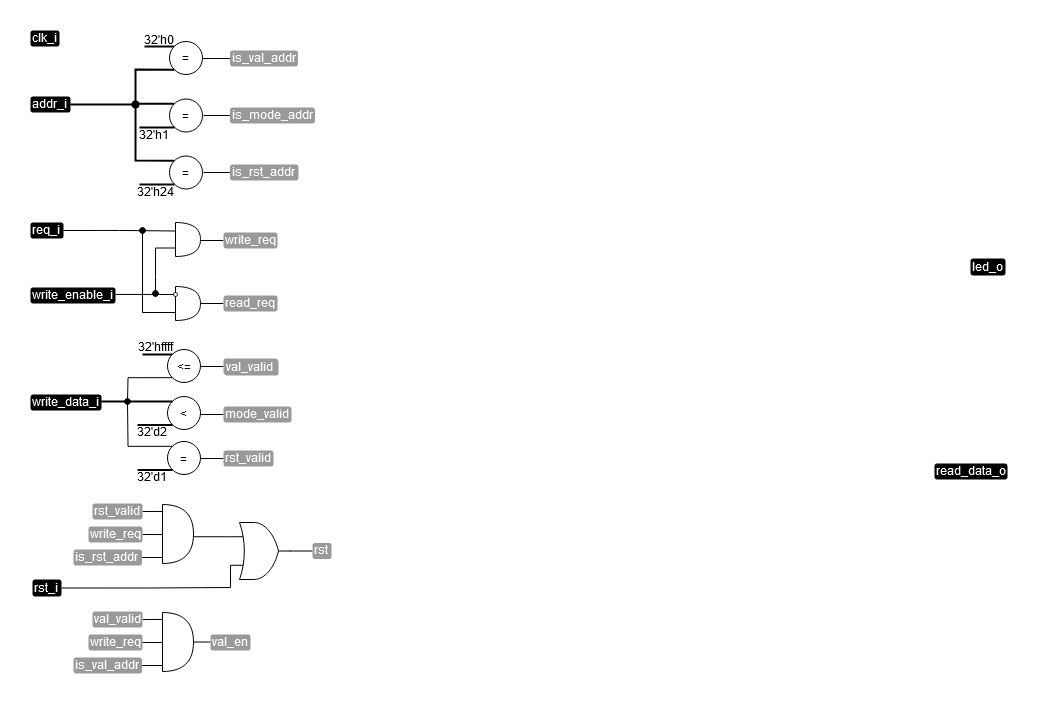

The diagram above was exported from draw.io. Its source (the exported page's mxGraphModel, read from the mxfile embedded in the PNG):
<mxGraphModel dx="1227" dy="1124" grid="1" gridSize="1" guides="1" tooltips="1" connect="1" arrows="1" fold="1" page="1" pageScale="1" pageWidth="827" pageHeight="1169" math="0" shadow="0">
  <root>
    <mxCell id="0" />
    <mxCell id="1" parent="0" />
    <mxCell id="2" value="clk_i" style="text;html=1;strokeColor=none;fillColor=#000000;align=left;verticalAlign=middle;whiteSpace=wrap;rounded=1;fontColor=#FFFFFF;spacingBottom=2;" vertex="1" parent="1">
      <mxGeometry x="112" y="247" width="29" height="16" as="geometry" />
    </mxCell>
    <mxCell id="3" style="edgeStyle=orthogonalEdgeStyle;rounded=0;orthogonalLoop=1;jettySize=auto;html=1;exitX=1;exitY=0.5;exitDx=0;exitDy=0;entryX=0;entryY=0.75;entryDx=0;entryDy=0;entryPerimeter=0;endArrow=none;endFill=0;" edge="1" source="4" target="64" parent="1">
      <mxGeometry relative="1" as="geometry">
        <Array as="points">
          <mxPoint x="227" y="805" />
          <mxPoint x="312" y="804" />
        </Array>
      </mxGeometry>
    </mxCell>
    <mxCell id="4" value="rst_i" style="text;html=1;strokeColor=none;fillColor=#000000;align=left;verticalAlign=middle;whiteSpace=wrap;rounded=1;fontColor=#FFFFFF;spacingBottom=2;" vertex="1" parent="1">
      <mxGeometry x="114" y="796" width="29" height="17" as="geometry" />
    </mxCell>
    <mxCell id="5" value="write_data_i" style="text;html=1;strokeColor=none;fillColor=#000000;align=left;verticalAlign=middle;whiteSpace=wrap;rounded=1;fontColor=#FFFFFF;spacingBottom=2;" vertex="1" parent="1">
      <mxGeometry x="112" y="611" width="71" height="16" as="geometry" />
    </mxCell>
    <mxCell id="6" value="addr_i" style="text;html=1;strokeColor=none;fillColor=#000000;align=left;verticalAlign=middle;whiteSpace=wrap;rounded=1;fontColor=#FFFFFF;spacingBottom=2;" vertex="1" parent="1">
      <mxGeometry x="112" y="313" width="40" height="16" as="geometry" />
    </mxCell>
    <mxCell id="7" style="edgeStyle=orthogonalEdgeStyle;rounded=0;orthogonalLoop=1;jettySize=auto;html=1;exitX=1.001;exitY=0.433;exitDx=0;exitDy=0;endArrow=none;endFill=0;exitPerimeter=0;" edge="1" source="8" parent="1">
      <mxGeometry relative="1" as="geometry">
        <mxPoint x="206" y="466" as="sourcePoint" />
        <mxPoint x="257" y="511" as="targetPoint" />
        <Array as="points">
          <mxPoint x="232" y="511" />
        </Array>
      </mxGeometry>
    </mxCell>
    <mxCell id="8" value="write_enable_i" style="text;html=1;strokeColor=none;fillColor=#000000;align=left;verticalAlign=middle;whiteSpace=wrap;rounded=1;fontColor=#FFFFFF;spacingBottom=2;" vertex="1" parent="1">
      <mxGeometry x="112" y="504" width="85" height="16" as="geometry" />
    </mxCell>
    <mxCell id="9" style="edgeStyle=orthogonalEdgeStyle;rounded=0;orthogonalLoop=1;jettySize=auto;html=1;exitX=1;exitY=0.5;exitDx=0;exitDy=0;entryX=0;entryY=0.25;entryDx=0;entryDy=0;entryPerimeter=0;endArrow=none;endFill=0;" edge="1" source="10" target="15" parent="1">
      <mxGeometry relative="1" as="geometry" />
    </mxCell>
    <mxCell id="10" value="req_i" style="text;html=1;strokeColor=none;fillColor=#000000;align=left;verticalAlign=middle;whiteSpace=wrap;rounded=1;fontColor=#FFFFFF;spacingBottom=2;" vertex="1" parent="1">
      <mxGeometry x="112" y="439" width="33" height="16" as="geometry" />
    </mxCell>
    <mxCell id="11" value="" style="endArrow=none;html=1;rounded=0;strokeWidth=2;entryX=0.047;entryY=0.297;entryDx=0;entryDy=0;entryPerimeter=0;" edge="1" parent="1">
      <mxGeometry width="50" height="50" relative="1" as="geometry">
        <mxPoint x="226.06" y="263" as="sourcePoint" />
        <mxPoint x="256" y="262.94" as="targetPoint" />
      </mxGeometry>
    </mxCell>
    <mxCell id="12" value="32'h0" style="text;html=1;strokeColor=none;fillColor=none;align=center;verticalAlign=middle;whiteSpace=wrap;rounded=0;" vertex="1" parent="1">
      <mxGeometry x="225" y="249" width="32" height="13" as="geometry" />
    </mxCell>
    <mxCell id="13" value="" style="endArrow=none;html=1;rounded=0;" edge="1" parent="1">
      <mxGeometry width="50" height="50" relative="1" as="geometry">
        <mxPoint x="282" y="457" as="sourcePoint" />
        <mxPoint x="305" y="457" as="targetPoint" />
      </mxGeometry>
    </mxCell>
    <mxCell id="14" style="edgeStyle=orthogonalEdgeStyle;rounded=0;orthogonalLoop=1;jettySize=auto;html=1;exitX=0;exitY=0.75;exitDx=0;exitDy=0;exitPerimeter=0;endArrow=oval;endFill=1;" edge="1" source="15" parent="1">
      <mxGeometry relative="1" as="geometry">
        <mxPoint x="237" y="510.0000000000001" as="targetPoint" />
      </mxGeometry>
    </mxCell>
    <mxCell id="15" value="" style="shape=or;whiteSpace=wrap;html=1;" vertex="1" parent="1">
      <mxGeometry x="257" y="439" width="25" height="34" as="geometry" />
    </mxCell>
    <mxCell id="16" value="write_req" style="text;html=1;strokeColor=none;fillColor=#999999;align=left;verticalAlign=middle;whiteSpace=wrap;rounded=1;fontColor=#FFFFFF;spacingBottom=2;" vertex="1" parent="1">
      <mxGeometry x="305" y="449" width="54" height="16" as="geometry" />
    </mxCell>
    <mxCell id="17" value="" style="shape=or;whiteSpace=wrap;html=1;" vertex="1" parent="1">
      <mxGeometry x="257" y="503" width="25" height="34" as="geometry" />
    </mxCell>
    <mxCell id="18" value="" style="endArrow=oval;html=1;rounded=0;startArrow=none;startFill=0;endFill=1;exitX=-0.021;exitY=0.766;exitDx=0;exitDy=0;exitPerimeter=0;" edge="1" source="17" parent="1">
      <mxGeometry width="50" height="50" relative="1" as="geometry">
        <mxPoint x="256" y="504" as="sourcePoint" />
        <mxPoint x="224" y="447" as="targetPoint" />
        <Array as="points">
          <mxPoint x="224" y="529" />
        </Array>
      </mxGeometry>
    </mxCell>
    <mxCell id="19" value="" style="ellipse;whiteSpace=wrap;html=1;aspect=fixed;" vertex="1" parent="1">
      <mxGeometry x="255" y="509" width="4" height="4" as="geometry" />
    </mxCell>
    <mxCell id="20" value="" style="endArrow=none;html=1;rounded=0;" edge="1" parent="1">
      <mxGeometry width="50" height="50" relative="1" as="geometry">
        <mxPoint x="282" y="520" as="sourcePoint" />
        <mxPoint x="305" y="520" as="targetPoint" />
      </mxGeometry>
    </mxCell>
    <mxCell id="21" value="read_req" style="text;html=1;strokeColor=none;fillColor=#999999;align=left;verticalAlign=middle;whiteSpace=wrap;rounded=1;fontColor=#FFFFFF;spacingBottom=2;" vertex="1" parent="1">
      <mxGeometry x="305" y="512" width="54" height="16" as="geometry" />
    </mxCell>
    <mxCell id="22" value="32'h1" style="text;html=1;strokeColor=none;fillColor=none;align=center;verticalAlign=middle;whiteSpace=wrap;rounded=0;" vertex="1" parent="1">
      <mxGeometry x="220" y="344" width="32" height="13" as="geometry" />
    </mxCell>
    <mxCell id="23" value="" style="endArrow=none;html=1;rounded=0;" edge="1" parent="1">
      <mxGeometry width="50" height="50" relative="1" as="geometry">
        <mxPoint x="284.5" y="275" as="sourcePoint" />
        <mxPoint x="311.5" y="275" as="targetPoint" />
      </mxGeometry>
    </mxCell>
    <mxCell id="24" value="is_val_addr" style="text;html=1;strokeColor=none;fillColor=#999999;align=left;verticalAlign=middle;whiteSpace=wrap;rounded=1;fontColor=#FFFFFF;spacingBottom=2;" vertex="1" parent="1">
      <mxGeometry x="311.5" y="267" width="68" height="16" as="geometry" />
    </mxCell>
    <mxCell id="25" value="" style="endArrow=none;html=1;rounded=0;exitX=1;exitY=0.5;exitDx=0;exitDy=0;entryX=0;entryY=0.5;entryDx=0;entryDy=0;" edge="1" target="26" parent="1">
      <mxGeometry width="50" height="50" relative="1" as="geometry">
        <mxPoint x="284.99999999999966" y="332" as="sourcePoint" />
        <mxPoint x="309" y="332.5" as="targetPoint" />
      </mxGeometry>
    </mxCell>
    <mxCell id="26" value="is_mode_addr" style="text;html=1;strokeColor=none;fillColor=#999999;align=left;verticalAlign=middle;whiteSpace=wrap;rounded=1;fontColor=#FFFFFF;spacingBottom=2;" vertex="1" parent="1">
      <mxGeometry x="311.5" y="324" width="85" height="16" as="geometry" />
    </mxCell>
    <mxCell id="27" style="edgeStyle=orthogonalEdgeStyle;rounded=0;orthogonalLoop=1;jettySize=auto;html=1;exitX=0;exitY=0;exitDx=0;exitDy=0;endArrow=none;endFill=0;strokeWidth=2;" edge="1" source="28" parent="1">
      <mxGeometry relative="1" as="geometry">
        <mxPoint x="217" y="320" as="targetPoint" />
      </mxGeometry>
    </mxCell>
    <mxCell id="28" value="=" style="ellipse;whiteSpace=wrap;html=1;aspect=fixed;" vertex="1" parent="1">
      <mxGeometry x="251" y="315.5" width="33" height="33" as="geometry" />
    </mxCell>
    <mxCell id="29" value="=" style="ellipse;whiteSpace=wrap;html=1;aspect=fixed;" vertex="1" parent="1">
      <mxGeometry x="251" y="258" width="33" height="33" as="geometry" />
    </mxCell>
    <mxCell id="30" value="" style="endArrow=none;html=1;rounded=0;strokeWidth=2;entryX=0;entryY=0;entryDx=0;entryDy=0;exitX=1;exitY=0.5;exitDx=0;exitDy=0;" edge="1" source="6" target="54" parent="1">
      <mxGeometry width="50" height="50" relative="1" as="geometry">
        <mxPoint x="152" y="302" as="sourcePoint" />
        <mxPoint x="246" y="327" as="targetPoint" />
        <Array as="points">
          <mxPoint x="217" y="321" />
          <mxPoint x="217" y="377" />
        </Array>
      </mxGeometry>
    </mxCell>
    <mxCell id="31" value="" style="endArrow=none;html=1;rounded=0;entryX=0;entryY=1;entryDx=0;entryDy=0;strokeWidth=2;startArrow=oval;startFill=1;" edge="1" target="29" parent="1">
      <mxGeometry width="50" height="50" relative="1" as="geometry">
        <mxPoint x="217" y="321" as="sourcePoint" />
        <mxPoint x="233" y="270" as="targetPoint" />
        <Array as="points">
          <mxPoint x="217" y="286" />
        </Array>
      </mxGeometry>
    </mxCell>
    <mxCell id="32" value="" style="endArrow=none;html=1;rounded=0;strokeWidth=2;" edge="1" parent="1">
      <mxGeometry width="50" height="50" relative="1" as="geometry">
        <mxPoint x="221" y="344" as="sourcePoint" />
        <mxPoint x="256" y="344" as="targetPoint" />
      </mxGeometry>
    </mxCell>
    <mxCell id="33" style="edgeStyle=orthogonalEdgeStyle;rounded=0;orthogonalLoop=1;jettySize=auto;html=1;exitX=0;exitY=0;exitDx=0;exitDy=0;endArrow=none;endFill=0;" edge="1" source="34" parent="1">
      <mxGeometry relative="1" as="geometry">
        <mxPoint x="209" y="619" as="targetPoint" />
      </mxGeometry>
    </mxCell>
    <mxCell id="34" value="=" style="ellipse;whiteSpace=wrap;html=1;aspect=fixed;" vertex="1" parent="1">
      <mxGeometry x="249" y="658" width="33" height="33" as="geometry" />
    </mxCell>
    <mxCell id="35" value="" style="endArrow=none;html=1;rounded=0;strokeWidth=2;" edge="1" parent="1">
      <mxGeometry width="50" height="50" relative="1" as="geometry">
        <mxPoint x="219" y="686.5" as="sourcePoint" />
        <mxPoint x="254" y="686.5" as="targetPoint" />
      </mxGeometry>
    </mxCell>
    <mxCell id="36" value="" style="endArrow=none;html=1;rounded=0;strokeWidth=2;entryX=0.047;entryY=0.297;entryDx=0;entryDy=0;entryPerimeter=0;" edge="1" parent="1">
      <mxGeometry width="50" height="50" relative="1" as="geometry">
        <mxPoint x="224.06" y="571" as="sourcePoint" />
        <mxPoint x="254" y="570.94" as="targetPoint" />
      </mxGeometry>
    </mxCell>
    <mxCell id="37" value="32'hffff" style="text;html=1;strokeColor=none;fillColor=none;align=center;verticalAlign=middle;whiteSpace=wrap;rounded=0;" vertex="1" parent="1">
      <mxGeometry x="221" y="557" width="32" height="13" as="geometry" />
    </mxCell>
    <mxCell id="38" style="edgeStyle=orthogonalEdgeStyle;rounded=0;orthogonalLoop=1;jettySize=auto;html=1;exitX=0;exitY=1;exitDx=0;exitDy=0;endArrow=oval;endFill=1;" edge="1" source="39" parent="1">
      <mxGeometry relative="1" as="geometry">
        <mxPoint x="209" y="618" as="targetPoint" />
      </mxGeometry>
    </mxCell>
    <mxCell id="39" value="&amp;lt;=" style="ellipse;whiteSpace=wrap;html=1;aspect=fixed;" vertex="1" parent="1">
      <mxGeometry x="249" y="566" width="33" height="33" as="geometry" />
    </mxCell>
    <mxCell id="40" value="32'd1" style="text;html=1;strokeColor=none;fillColor=none;align=center;verticalAlign=middle;whiteSpace=wrap;rounded=0;" vertex="1" parent="1">
      <mxGeometry x="218" y="687" width="32" height="13" as="geometry" />
    </mxCell>
    <mxCell id="41" value="&amp;lt;" style="ellipse;whiteSpace=wrap;html=1;aspect=fixed;" vertex="1" parent="1">
      <mxGeometry x="249" y="613" width="33" height="33" as="geometry" />
    </mxCell>
    <mxCell id="42" value="" style="endArrow=none;html=1;rounded=0;strokeWidth=2;" edge="1" parent="1">
      <mxGeometry width="50" height="50" relative="1" as="geometry">
        <mxPoint x="219" y="641.5" as="sourcePoint" />
        <mxPoint x="254" y="641.5" as="targetPoint" />
      </mxGeometry>
    </mxCell>
    <mxCell id="43" value="32'd2" style="text;html=1;strokeColor=none;fillColor=none;align=center;verticalAlign=middle;whiteSpace=wrap;rounded=0;" vertex="1" parent="1">
      <mxGeometry x="218" y="642" width="32" height="13" as="geometry" />
    </mxCell>
    <mxCell id="44" value="" style="endArrow=none;html=1;rounded=0;strokeWidth=2;exitX=0.996;exitY=0.438;exitDx=0;exitDy=0;exitPerimeter=0;" edge="1" source="5" parent="1">
      <mxGeometry width="50" height="50" relative="1" as="geometry">
        <mxPoint x="219.5" y="618" as="sourcePoint" />
        <mxPoint x="254" y="618" as="targetPoint" />
      </mxGeometry>
    </mxCell>
    <mxCell id="45" value="" style="endArrow=none;html=1;rounded=0;" edge="1" parent="1">
      <mxGeometry width="50" height="50" relative="1" as="geometry">
        <mxPoint x="282" y="583" as="sourcePoint" />
        <mxPoint x="305" y="583" as="targetPoint" />
      </mxGeometry>
    </mxCell>
    <mxCell id="46" value="val_valid" style="text;html=1;strokeColor=none;fillColor=#999999;align=left;verticalAlign=middle;whiteSpace=wrap;rounded=1;fontColor=#FFFFFF;spacingBottom=2;" vertex="1" parent="1">
      <mxGeometry x="305" y="575" width="54" height="16" as="geometry" />
    </mxCell>
    <mxCell id="47" value="" style="endArrow=none;html=1;rounded=0;" edge="1" parent="1">
      <mxGeometry width="50" height="50" relative="1" as="geometry">
        <mxPoint x="282" y="631" as="sourcePoint" />
        <mxPoint x="305" y="631" as="targetPoint" />
      </mxGeometry>
    </mxCell>
    <mxCell id="48" value="mode_valid" style="text;html=1;strokeColor=none;fillColor=#999999;align=left;verticalAlign=middle;whiteSpace=wrap;rounded=1;fontColor=#FFFFFF;spacingBottom=2;" vertex="1" parent="1">
      <mxGeometry x="305" y="623" width="68" height="16" as="geometry" />
    </mxCell>
    <mxCell id="49" value="" style="endArrow=none;html=1;rounded=0;" edge="1" parent="1">
      <mxGeometry width="50" height="50" relative="1" as="geometry">
        <mxPoint x="282" y="675" as="sourcePoint" />
        <mxPoint x="305" y="675" as="targetPoint" />
      </mxGeometry>
    </mxCell>
    <mxCell id="50" value="rst_valid" style="text;html=1;strokeColor=none;fillColor=#999999;align=left;verticalAlign=middle;whiteSpace=wrap;rounded=1;fontColor=#FFFFFF;spacingBottom=2;" vertex="1" parent="1">
      <mxGeometry x="305" y="667" width="50" height="16" as="geometry" />
    </mxCell>
    <mxCell id="51" value="32'h24" style="text;html=1;strokeColor=none;fillColor=none;align=center;verticalAlign=middle;whiteSpace=wrap;rounded=0;" vertex="1" parent="1">
      <mxGeometry x="221" y="401" width="32" height="13" as="geometry" />
    </mxCell>
    <mxCell id="52" value="" style="endArrow=none;html=1;rounded=0;exitX=1;exitY=0.5;exitDx=0;exitDy=0;entryX=0;entryY=0.5;entryDx=0;entryDy=0;" edge="1" target="53" parent="1">
      <mxGeometry width="50" height="50" relative="1" as="geometry">
        <mxPoint x="284.99999999999966" y="389" as="sourcePoint" />
        <mxPoint x="309" y="389.5" as="targetPoint" />
      </mxGeometry>
    </mxCell>
    <mxCell id="53" value="is_rst_addr" style="text;html=1;strokeColor=none;fillColor=#999999;align=left;verticalAlign=middle;whiteSpace=wrap;rounded=1;fontColor=#FFFFFF;spacingBottom=2;" vertex="1" parent="1">
      <mxGeometry x="311.5" y="381" width="68.5" height="16" as="geometry" />
    </mxCell>
    <mxCell id="54" value="=" style="ellipse;whiteSpace=wrap;html=1;aspect=fixed;" vertex="1" parent="1">
      <mxGeometry x="251" y="372.5" width="33" height="33" as="geometry" />
    </mxCell>
    <mxCell id="55" value="" style="endArrow=none;html=1;rounded=0;strokeWidth=2;" edge="1" parent="1">
      <mxGeometry width="50" height="50" relative="1" as="geometry">
        <mxPoint x="221" y="401" as="sourcePoint" />
        <mxPoint x="256" y="401" as="targetPoint" />
      </mxGeometry>
    </mxCell>
    <mxCell id="56" value="" style="shape=or;whiteSpace=wrap;html=1;" vertex="1" parent="1">
      <mxGeometry x="244" y="721" width="31" height="59" as="geometry" />
    </mxCell>
    <mxCell id="57" style="edgeStyle=orthogonalEdgeStyle;rounded=0;orthogonalLoop=1;jettySize=auto;html=1;exitX=1;exitY=0.5;exitDx=0;exitDy=0;endArrow=none;endFill=0;entryX=-0.012;entryY=0.118;entryDx=0;entryDy=0;entryPerimeter=0;" edge="1" source="58" target="56" parent="1">
      <mxGeometry relative="1" as="geometry">
        <mxPoint x="243" y="727" as="targetPoint" />
      </mxGeometry>
    </mxCell>
    <mxCell id="58" value="rst_valid" style="text;html=1;strokeColor=none;fillColor=#999999;align=left;verticalAlign=middle;whiteSpace=wrap;rounded=1;fontColor=#FFFFFF;spacingBottom=2;" vertex="1" parent="1">
      <mxGeometry x="174" y="720" width="50" height="16" as="geometry" />
    </mxCell>
    <mxCell id="59" style="edgeStyle=orthogonalEdgeStyle;rounded=0;orthogonalLoop=1;jettySize=auto;html=1;exitX=1;exitY=0.5;exitDx=0;exitDy=0;entryX=0;entryY=0.5;entryDx=0;entryDy=0;entryPerimeter=0;endArrow=none;endFill=0;" edge="1" source="60" target="56" parent="1">
      <mxGeometry relative="1" as="geometry" />
    </mxCell>
    <mxCell id="60" value="write_req" style="text;html=1;strokeColor=none;fillColor=#999999;align=left;verticalAlign=middle;whiteSpace=wrap;rounded=1;fontColor=#FFFFFF;spacingBottom=2;" vertex="1" parent="1">
      <mxGeometry x="170" y="743" width="54" height="16" as="geometry" />
    </mxCell>
    <mxCell id="61" style="edgeStyle=orthogonalEdgeStyle;rounded=0;orthogonalLoop=1;jettySize=auto;html=1;exitX=1;exitY=0.5;exitDx=0;exitDy=0;entryX=-0.014;entryY=0.904;entryDx=0;entryDy=0;entryPerimeter=0;endArrow=none;endFill=0;" edge="1" source="62" target="56" parent="1">
      <mxGeometry relative="1" as="geometry" />
    </mxCell>
    <mxCell id="62" value="is_rst_addr" style="text;html=1;strokeColor=none;fillColor=#999999;align=left;verticalAlign=middle;whiteSpace=wrap;rounded=1;fontColor=#FFFFFF;spacingBottom=2;" vertex="1" parent="1">
      <mxGeometry x="155" y="766" width="68.5" height="16" as="geometry" />
    </mxCell>
    <mxCell id="63" style="edgeStyle=orthogonalEdgeStyle;rounded=0;orthogonalLoop=1;jettySize=auto;html=1;exitX=0;exitY=0.25;exitDx=0;exitDy=0;exitPerimeter=0;entryX=1.009;entryY=0.546;entryDx=0;entryDy=0;entryPerimeter=0;endArrow=none;endFill=0;" edge="1" source="64" target="56" parent="1">
      <mxGeometry relative="1" as="geometry" />
    </mxCell>
    <mxCell id="64" value="" style="verticalLabelPosition=bottom;shadow=0;dashed=0;align=center;html=1;verticalAlign=top;shape=mxgraph.electrical.logic_gates.logic_gate;operation=or;" vertex="1" parent="1">
      <mxGeometry x="312" y="739" width="60" height="57" as="geometry" />
    </mxCell>
    <mxCell id="65" value="" style="endArrow=none;html=1;rounded=0;" edge="1" parent="1">
      <mxGeometry width="50" height="50" relative="1" as="geometry">
        <mxPoint x="371" y="767.5" as="sourcePoint" />
        <mxPoint x="394" y="767.5" as="targetPoint" />
      </mxGeometry>
    </mxCell>
    <mxCell id="66" value="rst" style="text;html=1;strokeColor=none;fillColor=#999999;align=left;verticalAlign=middle;whiteSpace=wrap;rounded=1;fontColor=#FFFFFF;spacingBottom=2;" vertex="1" parent="1">
      <mxGeometry x="394" y="759.5" width="19" height="16" as="geometry" />
    </mxCell>
    <mxCell id="67" style="edgeStyle=orthogonalEdgeStyle;rounded=0;orthogonalLoop=1;jettySize=auto;html=1;exitX=1;exitY=0.5;exitDx=0;exitDy=0;exitPerimeter=0;entryX=0;entryY=0.5;entryDx=0;entryDy=0;endArrow=none;endFill=0;" edge="1" source="68" target="75" parent="1">
      <mxGeometry relative="1" as="geometry" />
    </mxCell>
    <mxCell id="68" value="" style="shape=or;whiteSpace=wrap;html=1;" vertex="1" parent="1">
      <mxGeometry x="244" y="829" width="31" height="59" as="geometry" />
    </mxCell>
    <mxCell id="69" style="edgeStyle=orthogonalEdgeStyle;rounded=0;orthogonalLoop=1;jettySize=auto;html=1;exitX=1;exitY=0.5;exitDx=0;exitDy=0;endArrow=none;endFill=0;entryX=-0.012;entryY=0.118;entryDx=0;entryDy=0;entryPerimeter=0;" edge="1" source="70" target="68" parent="1">
      <mxGeometry relative="1" as="geometry">
        <mxPoint x="243" y="835" as="targetPoint" />
      </mxGeometry>
    </mxCell>
    <mxCell id="70" value="val_valid" style="text;html=1;strokeColor=none;fillColor=#999999;align=left;verticalAlign=middle;whiteSpace=wrap;rounded=1;fontColor=#FFFFFF;spacingBottom=2;" vertex="1" parent="1">
      <mxGeometry x="174" y="828" width="50" height="16" as="geometry" />
    </mxCell>
    <mxCell id="71" style="edgeStyle=orthogonalEdgeStyle;rounded=0;orthogonalLoop=1;jettySize=auto;html=1;exitX=1;exitY=0.5;exitDx=0;exitDy=0;entryX=0;entryY=0.5;entryDx=0;entryDy=0;entryPerimeter=0;endArrow=none;endFill=0;" edge="1" source="72" target="68" parent="1">
      <mxGeometry relative="1" as="geometry" />
    </mxCell>
    <mxCell id="72" value="write_req" style="text;html=1;strokeColor=none;fillColor=#999999;align=left;verticalAlign=middle;whiteSpace=wrap;rounded=1;fontColor=#FFFFFF;spacingBottom=2;" vertex="1" parent="1">
      <mxGeometry x="170" y="851" width="54" height="16" as="geometry" />
    </mxCell>
    <mxCell id="73" style="edgeStyle=orthogonalEdgeStyle;rounded=0;orthogonalLoop=1;jettySize=auto;html=1;exitX=1;exitY=0.5;exitDx=0;exitDy=0;entryX=-0.014;entryY=0.904;entryDx=0;entryDy=0;entryPerimeter=0;endArrow=none;endFill=0;" edge="1" source="74" target="68" parent="1">
      <mxGeometry relative="1" as="geometry" />
    </mxCell>
    <mxCell id="74" value="is_val_addr" style="text;html=1;strokeColor=none;fillColor=#999999;align=left;verticalAlign=middle;whiteSpace=wrap;rounded=1;fontColor=#FFFFFF;spacingBottom=2;" vertex="1" parent="1">
      <mxGeometry x="155" y="874" width="68.5" height="16" as="geometry" />
    </mxCell>
    <mxCell id="75" value="val_en" style="text;html=1;strokeColor=none;fillColor=#999999;align=left;verticalAlign=middle;whiteSpace=wrap;rounded=1;fontColor=#FFFFFF;spacingBottom=2;" vertex="1" parent="1">
      <mxGeometry x="292" y="851" width="40" height="16" as="geometry" />
    </mxCell>
    <mxCell id="76" value="val_valid" style="text;html=1;strokeColor=none;fillColor=#999999;align=left;verticalAlign=middle;whiteSpace=wrap;rounded=1;fontColor=#FFFFFF;spacingBottom=2;" vertex="1" parent="1">
      <mxGeometry x="306" y="576" width="54" height="16" as="geometry" />
    </mxCell>
    <mxCell id="77" value="led_o" style="text;html=1;strokeColor=none;fillColor=#000000;align=left;verticalAlign=middle;whiteSpace=wrap;rounded=1;fontColor=#FFFFFF;spacingBottom=2;" vertex="1" parent="1">
      <mxGeometry x="1052" y="475" width="35" height="17" as="geometry" />
    </mxCell>
    <mxCell id="78" value="read_data_o" style="text;html=1;strokeColor=none;fillColor=#000000;align=left;verticalAlign=middle;whiteSpace=wrap;rounded=1;fontColor=#FFFFFF;spacingBottom=2;" vertex="1" parent="1">
      <mxGeometry x="1016" y="680" width="73" height="16" as="geometry" />
    </mxCell>
  </root>
</mxGraphModel>